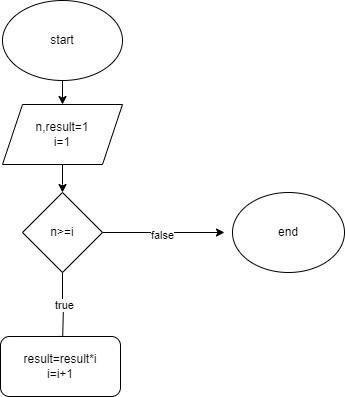

The diagram above was exported from draw.io. Its source (the exported page's mxGraphModel, read from the mxfile embedded in the PNG):
<mxGraphModel dx="1050" dy="557" grid="1" gridSize="8" guides="1" tooltips="1" connect="1" arrows="1" fold="1" page="1" pageScale="1" pageWidth="850" pageHeight="1100" background="none" math="0" shadow="0">
  <root>
    <mxCell id="0" />
    <mxCell id="1" parent="0" />
    <mxCell id="DBRCQGH7NiBnfj_D0hSJ-55" style="edgeStyle=orthogonalEdgeStyle;rounded=0;orthogonalLoop=1;jettySize=auto;html=1;" parent="1" source="XH-edyX18kq8TFkkros6-33" target="DBRCQGH7NiBnfj_D0hSJ-56" edge="1">
      <mxGeometry relative="1" as="geometry">
        <mxPoint x="390" y="208" as="targetPoint" />
      </mxGeometry>
    </mxCell>
    <mxCell id="XH-edyX18kq8TFkkros6-33" value="start" style="ellipse;whiteSpace=wrap;html=1;" parent="1" vertex="1">
      <mxGeometry x="330" y="96" width="120" height="80" as="geometry" />
    </mxCell>
    <mxCell id="DBRCQGH7NiBnfj_D0hSJ-65" value="" style="edgeStyle=orthogonalEdgeStyle;rounded=0;orthogonalLoop=1;jettySize=auto;html=1;" parent="1" source="DBRCQGH7NiBnfj_D0hSJ-56" edge="1">
      <mxGeometry relative="1" as="geometry">
        <mxPoint x="390" y="288" as="targetPoint" />
      </mxGeometry>
    </mxCell>
    <mxCell id="DBRCQGH7NiBnfj_D0hSJ-56" value="n,result=1&lt;div&gt;i=1&lt;/div&gt;" style="shape=parallelogram;perimeter=parallelogramPerimeter;whiteSpace=wrap;html=1;fixedSize=1;" parent="1" vertex="1">
      <mxGeometry x="330" y="200" width="120" height="60" as="geometry" />
    </mxCell>
    <mxCell id="T062fsIg17NKVqroTx41-30" style="edgeStyle=orthogonalEdgeStyle;rounded=0;orthogonalLoop=1;jettySize=auto;html=1;" edge="1" parent="1" source="T062fsIg17NKVqroTx41-27">
      <mxGeometry relative="1" as="geometry">
        <mxPoint x="552" y="328" as="targetPoint" />
      </mxGeometry>
    </mxCell>
    <mxCell id="T062fsIg17NKVqroTx41-31" value="false" style="edgeLabel;html=1;align=center;verticalAlign=middle;resizable=0;points=[];" vertex="1" connectable="0" parent="T062fsIg17NKVqroTx41-30">
      <mxGeometry x="0.0041" y="-2" relative="1" as="geometry">
        <mxPoint x="-2" as="offset" />
      </mxGeometry>
    </mxCell>
    <mxCell id="T062fsIg17NKVqroTx41-32" style="edgeStyle=orthogonalEdgeStyle;rounded=0;orthogonalLoop=1;jettySize=auto;html=1;" edge="1" parent="1" source="T062fsIg17NKVqroTx41-27">
      <mxGeometry relative="1" as="geometry">
        <mxPoint x="390" y="440" as="targetPoint" />
        <Array as="points">
          <mxPoint x="390" y="400" />
          <mxPoint x="391" y="400" />
        </Array>
      </mxGeometry>
    </mxCell>
    <mxCell id="T062fsIg17NKVqroTx41-34" value="true" style="edgeLabel;html=1;align=center;verticalAlign=middle;resizable=0;points=[];" vertex="1" connectable="0" parent="T062fsIg17NKVqroTx41-32">
      <mxGeometry x="-0.1015" relative="1" as="geometry">
        <mxPoint as="offset" />
      </mxGeometry>
    </mxCell>
    <mxCell id="T062fsIg17NKVqroTx41-27" value="n&amp;gt;=i" style="rhombus;whiteSpace=wrap;html=1;" vertex="1" parent="1">
      <mxGeometry x="350" y="288" width="80" height="80" as="geometry" />
    </mxCell>
    <mxCell id="T062fsIg17NKVqroTx41-29" value="end" style="ellipse;whiteSpace=wrap;html=1;" vertex="1" parent="1">
      <mxGeometry x="560" y="288" width="112" height="80" as="geometry" />
    </mxCell>
    <mxCell id="T062fsIg17NKVqroTx41-33" value="result=result*i&lt;div&gt;i=i+1&lt;/div&gt;" style="rounded=1;whiteSpace=wrap;html=1;" vertex="1" parent="1">
      <mxGeometry x="328" y="432" width="120" height="60" as="geometry" />
    </mxCell>
  </root>
</mxGraphModel>